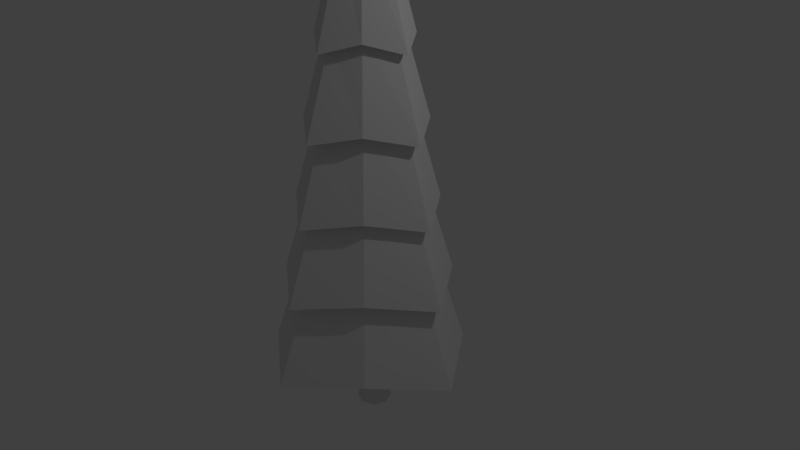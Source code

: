 # Source: Pine_Tree.blend  (saved by Blender 2.78.0; exported with 4.5.12 LTS)
import bpy
from mathutils import Matrix  # noqa: F401  (used for matrix-valued properties, if any)

bpy.ops.wm.read_factory_settings(use_empty=True)
scene = bpy.context.scene
scene.name = 'Scene'

# ---- collections
col_collection_1 = bpy.data.collections.new('Collection 1'); scene.collection.children.link(col_collection_1)

# ---- world
world_world = bpy.data.worlds.new('World'); scene.world = world_world
world_world.color = (0.05088, 0.05088, 0.05088)
world_world.use_sun_shadow = False
world_world.sun_shadow_jitter_overblur = 0.0
world_world.cycles.sampling_method = 'MANUAL'

# ---- cameras
cam_camera = bpy.data.cameras.new('Camera')
cam_camera.clip_end = 100.0
cam_camera.lens = 35.0
cam_camera.sensor_width = 32.0
cam_camera.sensor_height = 18.0
cam_camera.ortho_scale = 7.314
cam_camera.dof.focus_distance = 0.0
cam_camera.dof.aperture_fstop = 128.0

# ---- lights
light_lamp = bpy.data.lights.new('Lamp', 'POINT')
light_lamp.transmission_factor = 0.0
light_lamp.cutoff_distance = 30.0
light_lamp.energy = 100.0
light_lamp.shadow_buffer_clip_start = 1.001
light_lamp.shadow_soft_size = 0.1
light_lamp.shadow_maximum_resolution = 0.006
light_lamp.use_absolute_resolution = True

# ---- meshes
me_cylinder_001 = bpy.data.meshes.new('Cylinder.001')
me_cylinder_001.from_pydata([(0.0, 1.0, -1.0), (0.0, 1.0, 1.0), (0.7071, 0.7071, -1.0), (0.7071, 0.7071, 1.0), (1.0, -4.371e-08, -1.0), (1.0, -4.371e-08, 1.0), (0.7071, -0.7071, -1.0), (0.7071, -0.7071, 1.0), (-8.742e-08, -1.0, -1.0), (-8.742e-08, -1.0, 1.0), (-0.7071, -0.7071, -1.0), (-0.7071, -0.7071, 1.0), (-1.0, 1.192e-08, -1.0), (-1.0, 1.192e-08, 1.0), (-0.7071, 0.7071, -1.0), (-0.7071, 0.7071, 1.0), (-2.241e-09, 0.6993, -0.2768), (0.4945, 0.4945, -0.2768), (0.6993, -2.833e-08, -0.2768), (0.4945, -0.4945, -0.2768), (-6.337e-08, -0.6993, -0.2768), (-0.4945, -0.4945, -0.2768), (-0.6993, 1.058e-08, -0.2768), (-0.4945, 0.4945, -0.2768)], [], [(16, 1, 3, 17), (17, 3, 5, 18), (18, 5, 7, 19), (19, 7, 9, 20), (20, 9, 11, 21), (21, 11, 13, 22), (3, 1, 15, 13, 11, 9, 7, 5), (22, 13, 15, 23), (23, 15, 1, 16), (0, 2, 4, 6, 8, 10, 12, 14), (14, 23, 16, 0), (12, 22, 23, 14), (10, 21, 22, 12), (8, 20, 21, 10), (6, 19, 20, 8), (4, 18, 19, 6), (2, 17, 18, 4), (0, 16, 17, 2)])
me_cylinder_001.use_remesh_preserve_volume = False
me_cylinder_001.use_remesh_preserve_attributes = False
me_cylinder_001.use_mirror_vertex_groups = False
me_cylinder_001.update()
me_cylinder = bpy.data.meshes.new('Cylinder')
me_cylinder.from_pydata([(4.35e-09, 1.211, -1.14), (-6.675e-09, 0.09251, 5.097), (0.7071, 0.7071, -1.0), (0.05401, 0.05401, 5.097), (1.211, -5.197e-08, -1.14), (0.09251, 5.364e-09, 5.097), (0.7071, -0.7071, -1.0), (0.05401, -0.05401, 5.097), (-1.015e-07, -1.211, -1.14), (-1.476e-08, -0.09251, 5.097), (-0.7071, -0.7071, -1.0), (-0.05401, -0.05401, 5.097), (-1.211, 1.541e-08, -1.14), (-0.09251, 1.051e-08, 5.097), (-0.7071, 0.7071, -1.0), (-0.05401, 0.05401, 5.097), (3.042e-09, 1.036, -0.1242), (1.734e-09, 0.8601, 0.8918), (4.257e-10, 0.6845, 1.908), (-8.823e-10, 0.5089, 2.924), (-2.19e-09, 0.3334, 3.94), (0.1946, 0.1946, 4.08), (0.2971, 0.2971, 3.064), (0.3996, 0.3996, 2.048), (0.5021, 0.5021, 1.032), (0.6046, 0.6046, 0.01609), (0.3334, -7.064e-09, 3.94), (0.5089, -1.605e-08, 2.924), (0.6845, -2.503e-08, 1.908), (0.8601, -3.401e-08, 0.8918), (1.036, -4.299e-08, -0.1242), (0.1946, -0.1946, 4.08), (0.2971, -0.2971, 3.064), (0.3996, -0.3996, 2.048), (0.5021, -0.5021, 1.032), (0.6046, -0.6046, 0.01609), (-3.133e-08, -0.3334, 3.94), (-4.537e-08, -0.5089, 2.924), (-5.941e-08, -0.6845, 1.908), (-7.345e-08, -0.8601, 0.8918), (-8.75e-08, -1.036, -0.1242), (-0.1946, -0.1946, 4.08), (-0.2971, -0.2971, 3.064), (-0.3996, -0.3996, 2.048), (-0.5021, -0.5021, 1.032), (-0.6046, -0.6046, 0.01609), (-0.3334, 1.148e-08, 3.94), (-0.5089, 1.227e-08, 2.924), (-0.6845, 1.305e-08, 1.908), (-0.8601, 1.384e-08, 0.8918), (-1.036, 1.463e-08, -0.1242), (-0.1946, 0.1946, 4.08), (-0.2971, 0.2971, 3.064), (-0.3996, 0.3996, 2.048), (-0.5021, 0.5021, 1.032), (-0.6046, 0.6046, 0.01609), (3.798e-09, 0.5068, 3.807), (0.2959, 0.2959, 3.948), (0.5068, -1.242e-08, 3.807), (0.2959, -0.2959, 3.948), (-4.051e-08, -0.5068, 3.807), (-0.2959, -0.2959, 3.948), (-0.5068, 1.578e-08, 3.807), (-0.2959, 0.2959, 3.948), (4.218e-09, 0.7115, 2.738), (0.4154, 0.4154, 2.878), (0.7115, -2.461e-08, 2.738), (0.4154, -0.4154, 2.878), (-5.798e-08, -0.7115, 2.738), (-0.4154, -0.4154, 2.878), (-0.7115, 1.497e-08, 2.738), (-0.4154, 0.4154, 2.878), (1.139e-08, 0.9177, 1.722), (0.5358, 0.5358, 1.862), (0.9177, -3.388e-08, 1.722), (0.5358, -0.5358, 1.862), (-6.884e-08, -0.9177, 1.722), (-0.5358, -0.5358, 1.862), (-0.9177, 1.717e-08, 1.722), (-0.5358, 0.5358, 1.862), (1.059e-08, 1.088, 0.7058), (0.635, 0.635, 0.8461), (1.088, -4.088e-08, 0.7058), (0.635, -0.635, 0.8461), (-8.449e-08, -1.088, 0.7058), (-0.635, -0.635, 0.8461), (-1.088, 1.964e-08, 0.7058), (-0.635, 0.635, 0.8461), (1.417e-08, 1.299, -0.2926), (0.7582, 0.7582, -0.1522), (1.299, -5.874e-08, -0.2926), (0.7582, -0.7582, -0.1522), (-9.936e-08, -1.299, -0.2926), (-0.7582, -0.7582, -0.1522), (-1.299, 1.351e-08, -0.2926), (-0.7582, 0.7582, -0.1522), (0.8791, 0.8791, -1.204), (1.506, -6.925e-08, -1.344), (0.8791, -0.8791, -1.204), (-1.251e-07, -1.506, -1.344), (-0.8791, -0.8791, -1.204), (-1.506, 1.453e-08, -1.344), (-0.8791, 0.8791, -1.204), (6.545e-09, 1.506, -1.344)], [], [(56, 1, 3, 57), (57, 3, 5, 58), (58, 5, 7, 59), (59, 7, 9, 60), (60, 9, 11, 61), (61, 11, 13, 62), (3, 1, 15, 13, 11, 9, 7, 5), (62, 13, 15, 63), (63, 15, 1, 56), (0, 2, 4, 6, 8, 10, 12, 14), (102, 55, 16, 103), (95, 54, 17, 88), (87, 53, 18, 80), (79, 52, 19, 72), (71, 51, 20, 64), (101, 50, 55, 102), (94, 49, 54, 95), (86, 48, 53, 87), (78, 47, 52, 79), (70, 46, 51, 71), (100, 45, 50, 101), (93, 44, 49, 94), (85, 43, 48, 86), (77, 42, 47, 78), (69, 41, 46, 70), (99, 40, 45, 100), (92, 39, 44, 93), (84, 38, 43, 85), (76, 37, 42, 77), (68, 36, 41, 69), (98, 35, 40, 99), (91, 34, 39, 92), (83, 33, 38, 84), (75, 32, 37, 76), (67, 31, 36, 68), (97, 30, 35, 98), (90, 29, 34, 91), (82, 28, 33, 83), (74, 27, 32, 75), (66, 26, 31, 67), (96, 25, 30, 97), (89, 24, 29, 90), (81, 23, 28, 82), (73, 22, 27, 74), (65, 21, 26, 66), (103, 16, 25, 96), (88, 17, 24, 89), (80, 18, 23, 81), (72, 19, 22, 73), (64, 20, 21, 65), (51, 63, 56, 20), (46, 62, 63, 51), (41, 61, 62, 46), (36, 60, 61, 41), (31, 59, 60, 36), (26, 58, 59, 31), (21, 57, 58, 26), (20, 56, 57, 21), (19, 64, 65, 22), (22, 65, 66, 27), (27, 66, 67, 32), (32, 67, 68, 37), (37, 68, 69, 42), (42, 69, 70, 47), (47, 70, 71, 52), (52, 71, 64, 19), (18, 72, 73, 23), (23, 73, 74, 28), (28, 74, 75, 33), (33, 75, 76, 38), (38, 76, 77, 43), (43, 77, 78, 48), (48, 78, 79, 53), (53, 79, 72, 18), (17, 80, 81, 24), (24, 81, 82, 29), (29, 82, 83, 34), (34, 83, 84, 39), (39, 84, 85, 44), (44, 85, 86, 49), (49, 86, 87, 54), (54, 87, 80, 17), (16, 88, 89, 25), (25, 89, 90, 30), (30, 90, 91, 35), (35, 91, 92, 40), (40, 92, 93, 45), (45, 93, 94, 50), (50, 94, 95, 55), (55, 95, 88, 16), (0, 103, 96, 2), (2, 96, 97, 4), (4, 97, 98, 6), (6, 98, 99, 8), (8, 99, 100, 10), (10, 100, 101, 12), (12, 101, 102, 14), (14, 102, 103, 0)])
me_cylinder.use_remesh_preserve_volume = False
me_cylinder.use_remesh_preserve_attributes = False
me_cylinder.use_mirror_vertex_groups = False
me_cylinder.update()

# ---- objects
ob_cylinder_001 = bpy.data.objects.new('Cylinder.001', me_cylinder_001)
ob_cylinder = bpy.data.objects.new('Cylinder', me_cylinder)
ob_lamp = bpy.data.objects.new('Lamp', light_lamp)
ob_camera = bpy.data.objects.new('Camera', cam_camera)

# ---- transforms, parenting, visibility, modifiers, constraints
ob_cylinder_001.location = (0.05985, 0.0, -1.198)
ob_cylinder_001.scale = (0.2277, 0.2277, 1.0)
ob_cylinder_001.lineart.crease_threshold = 0.0
ob_cylinder.location = (0.0, 0.0, 0.0)
ob_cylinder.lineart.crease_threshold = 0.0
ob_lamp.location = (4.076, 1.005, 5.904)
ob_lamp.rotation_euler = (0.6503, 0.05522, 1.866)
ob_lamp.lock_rotations_4d = False
ob_lamp.empty_display_type = 'ARROWS'
ob_lamp.color = (0.0, 0.0, 0.0, 0.0)
ob_lamp.lineart.crease_threshold = 0.0
ob_camera.location = (7.481, -6.508, 5.344)
ob_camera.rotation_euler = (1.109, 0.0, 0.8149)
ob_camera.lock_rotations_4d = False
ob_camera.empty_display_type = 'ARROWS'
ob_camera.color = (0.0, 0.0, 0.0, 0.0)
ob_camera.display_type = 'WIRE'
ob_camera.lineart.crease_threshold = 0.0

# ---- collection membership
col_collection_1.objects.link(ob_cylinder_001)
col_collection_1.objects.link(ob_cylinder)
col_collection_1.objects.link(ob_lamp)
col_collection_1.objects.link(ob_camera)

# ---- scene / render settings (as saved in the file)
scene.camera = ob_camera
scene.frame_start = 1; scene.frame_end = 250; scene.frame_set(1)
scene.render.engine = 'BLENDER_EEVEE_NEXT'
scene.render.resolution_percentage = 50
scene.render.dither_intensity = 0.0
scene.cycles.use_denoising = False
scene.cycles.samples = 128
scene.cycles.sampling_pattern = 'TABULATED_SOBOL'
scene.cycles.light_sampling_threshold = 0.0
scene.cycles.use_adaptive_sampling = False
scene.cycles.use_light_tree = False
scene.cycles.blur_glossy = 0.0
scene.cycles.sample_clamp_indirect = 0.0
scene.view_settings.view_transform = 'Standard'
bpy.context.view_layer.update()
